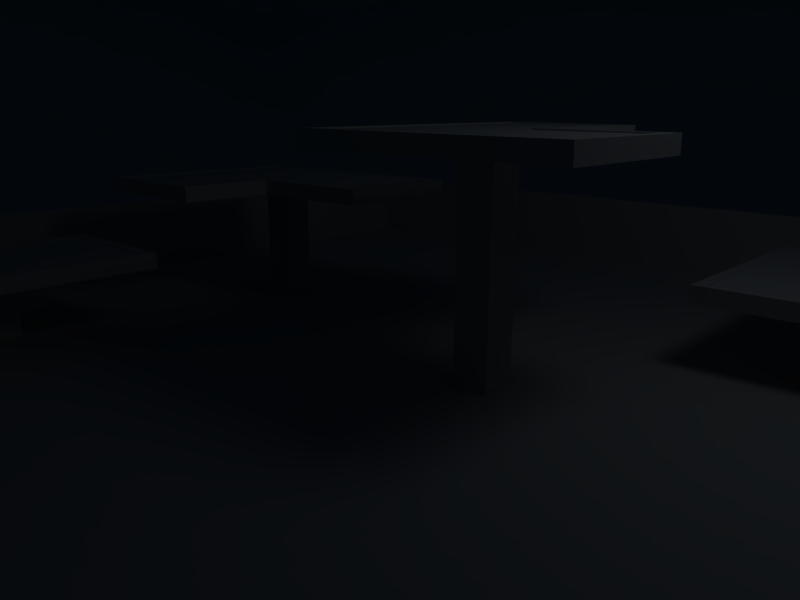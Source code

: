 # Source: level.blend  (saved by Blender 2.49.2; exported with 4.5.12 LTS)
import bpy
from mathutils import Matrix  # noqa: F401  (used for matrix-valued properties, if any)

bpy.ops.wm.read_factory_settings(use_empty=True)
scene = bpy.context.scene
scene.name = 'Scene'

# ---- collections
col_collection_1 = bpy.data.collections.new('Collection 1'); scene.collection.children.link(col_collection_1)

# ---- materials (node trees are filled in below, after node groups)
mat_cfloor = bpy.data.materials.new('cfloor')
mat_cfloor.alpha_threshold = 0.0
mat_cfloor.roughness = 0.5
mat_cfloor.specular_intensity = 0.0
mat_cfloor.line_color = (0.0, 0.0, 0.0, 1.0)
mat_sky_001 = bpy.data.materials.new('sky.001')
mat_sky_001.alpha_threshold = 0.0
mat_sky_001.roughness = 0.5
mat_sky_001.line_color = (0.0, 0.0, 0.0, 1.0)
mat_material_003 = bpy.data.materials.new('Material.003')
mat_material_003.alpha_threshold = 0.0
mat_material_003.roughness = 0.5
mat_material_003.line_color = (0.0, 0.0, 0.0, 1.0)
mat_material_002 = bpy.data.materials.new('Material.002')
mat_material_002.alpha_threshold = 0.0
mat_material_002.roughness = 0.5
mat_material_002.line_color = (0.0, 0.0, 0.0, 1.0)
mat_material_001 = bpy.data.materials.new('Material.001')
mat_material_001.alpha_threshold = 0.0
mat_material_001.roughness = 0.5
mat_material_001.line_color = (0.0, 0.0, 0.0, 1.0)
mat_floor1 = bpy.data.materials.new('floor1')
mat_floor1.alpha_threshold = 0.0
mat_floor1.roughness = 0.5
mat_floor1.line_color = (0.0, 0.0, 0.0, 1.0)

# ---- material node trees

# ---- world
world_world = bpy.data.worlds.new('World'); scene.world = world_world
world_world.color = (0.05656, 0.2208, 0.4)
world_world.use_sun_shadow = False
world_world.sun_shadow_jitter_overblur = 0.0
world_world.cycles.sampling_method = 'MANUAL'
world_world.cycles.sample_map_resolution = 256
world_world.light_settings.ao_factor = 3.0
world_world.light_settings.distance = 186.6

# ---- cameras
cam_camera = bpy.data.cameras.new('Camera')
cam_camera.passepartout_alpha = 0.2
cam_camera.clip_end = 100.0
cam_camera.lens = 35.0
cam_camera.ortho_scale = 7.314
cam_camera.show_passepartout = False
cam_camera.show_safe_areas = True
cam_camera.dof.focus_distance = 0.0
cam_camera.dof.aperture_fstop = 128.0

# ---- lights
light_spot = bpy.data.lights.new('Spot', 'POINT')
light_spot.transmission_factor = 0.0
light_spot.cutoff_distance = 30.0
light_spot.energy = 112.3
light_spot.shadow_buffer_clip_start = 1.001
light_spot.shadow_soft_size = 1.0
light_spot.shadow_maximum_resolution = 0.006
light_spot.use_absolute_resolution = True
light_spot.cycles.use_multiple_importance_sampling = False

# ---- meshes
me_plane_003 = bpy.data.meshes.new('Plane.003')
me_plane_003.from_pydata([(6.275, 6.275, 0.0), (6.275, -6.275, 0.0), (-6.275, -6.275, 0.0), (-6.275, 6.275, 0.0)], [], [(0, 3, 2, 1)])
_uv = me_plane_003.uv_layers.new(name='UVTex')
_uv.uv.foreach_set('vector', [-1.32, -1.32, 2.32, -1.32, 2.32, 2.32, -1.32, 2.32])
me_plane_003.materials.append(mat_cfloor)
me_plane_003.use_remesh_preserve_volume = False
me_plane_003.use_remesh_preserve_attributes = False
me_plane_003.use_mirror_vertex_groups = False
me_plane_003.update()
me_sphere = bpy.data.meshes.new('Sphere')
me_sphere.from_pydata([(1.434, -4.307, 0.3024), (-3.629, -2.662, 0.3024), (-3.629, 2.662, 0.3024), (1.434, 4.307, 0.3024), (4.563, -4.766e-08, 0.3024), (0.03461, -4.766e-08, 3.101), (1.218, 0.3846, -1.868), (1.218, -0.3846, -1.868), (0.7663, -1.007, -1.868), (0.03461, -1.245, -1.868), (-0.697, -1.007, -1.868), (-1.149, -0.3846, -1.868), (-1.149, 0.3846, -1.868), (-0.697, 1.007, -1.868), (0.03461, 1.245, -1.868), (0.7663, 1.007, -1.868), (3.519, -2.531, 0.7), (-1.296, -4.096, 0.7), (-4.272, -4.766e-08, 0.7), (-1.296, 4.096, 0.7), (3.519, 2.531, 0.7), (2.696, -4.766e-08, 2.345), (0.8571, -2.531, 2.345), (-2.119, -1.565, 2.345), (-2.119, 1.565, 2.345), (0.8571, 2.531, 2.345)], [], [(4, 7, 6), (0, 9, 8), (1, 11, 10), (2, 13, 12), (3, 15, 14), (16, 7, 4), (7, 16, 8), (0, 8, 16), (9, 0, 17), (9, 17, 10), (1, 10, 17), (18, 11, 1), (11, 18, 12), (2, 12, 18), (19, 13, 2), (13, 19, 14), (3, 14, 19), (20, 15, 3), (15, 20, 6), (4, 6, 20), (22, 0, 16), (16, 21, 22), (5, 22, 21), (21, 16, 4), (23, 1, 17), (17, 22, 23), (5, 23, 22), (17, 0, 22), (24, 2, 18), (18, 23, 24), (5, 24, 23), (23, 18, 1), (25, 3, 19), (19, 24, 25), (5, 25, 24), (24, 19, 2), (21, 4, 20), (20, 25, 21), (5, 21, 25), (25, 20, 3)])
me_sphere.polygons.foreach_set('use_smooth', [True] * 40)
_uv = me_sphere.uv_layers.new(name='UVTex')
_uv.uv.foreach_set('vector', [0.75, 0.5211, 0.7005, 0.332, 0.7995, 0.332, 0.5512, 0.5212, 0.5017, 0.3305, 0.6014, 0.3314, 0.3507, 0.5214, 0.3005, 0.3291, 0.4014, 0.3296, 0.1493, 0.5214, 0.09859, 0.3296, 0.1995, 0.3291, 0.9488, 0.5212, 0.8986, 0.3314, 0.9983, 0.3305, 0.6507, 0.551, 0.7005, 0.332, 0.75, 0.5211, 0.7005, 0.332, 0.6507, 0.551, 0.6014, 0.3314, 0.5512, 0.5212, 0.6014, 0.3314, 0.6507, 0.551, 0.5017, 0.3305, 0.5512, 0.5212, 0.4512, 0.5514, 0.5017, 0.3305, 0.4512, 0.5514, 0.4014, 0.3296, 0.3507, 0.5214, 0.4014, 0.3296, 0.4512, 0.5514, 0.25, 0.5517, 0.3005, 0.3291, 0.3507, 0.5214, 0.3005, 0.3291, 0.25, 0.5517, 0.1995, 0.3291, 0.1493, 0.5214, 0.1995, 0.3291, 0.25, 0.5517, 0.04878, 0.5514, 0.09859, 0.3296, 0.1493, 0.5214, 1.099, 0.3296, 1.049, 0.5514, 0.9983, 0.3305, 0.9488, 0.5212, 0.9983, 0.3305, 1.049, 0.5514, 0.8493, 0.551, 0.8986, 0.3314, 0.9488, 0.5212, 0.8986, 0.3314, 0.8493, 0.551, 0.7995, 0.332, 0.75, 0.5211, 0.7995, 0.332, 0.8493, 0.551, 0.552, 0.7292, 0.5512, 0.5212, 0.6507, 0.551, 0.6507, 0.551, 0.75, 0.7279, 0.552, 0.7292, 0.75, 0.9964, 0.552, 0.7292, 0.75, 0.7279, 0.75, 0.7279, 0.6507, 0.551, 0.75, 0.5211, 0.3512, 0.7316, 0.3507, 0.5214, 0.4512, 0.5514, 0.4512, 0.5514, 0.552, 0.7292, 0.3512, 0.7316, 0.75, 0.9964, 0.3512, 0.7316, 0.552, 0.7292, 0.4512, 0.5514, 0.5512, 0.5212, 0.552, 0.7292, 0.1488, 0.7316, 0.1493, 0.5214, 0.25, 0.5517, 0.25, 0.5517, 0.3512, 0.7316, 0.1488, 0.7316, 0.75, 0.9964, 1.149, 0.7316, 0.3512, 0.7316, 0.3512, 0.7316, 0.25, 0.5517, 0.3507, 0.5214, 0.948, 0.7292, 0.9488, 0.5212, 1.049, 0.5514, 1.049, 0.5514, 1.149, 0.7316, 0.948, 0.7292, 0.75, 0.9964, 0.948, 0.7292, 1.149, 0.7316, 0.1488, 0.7316, 0.04878, 0.5514, 0.1493, 0.5214, 0.75, 0.7279, 0.75, 0.5211, 0.8493, 0.551, 0.8493, 0.551, 0.948, 0.7292, 0.75, 0.7279, 0.75, 0.9964, 0.75, 0.7279, 0.948, 0.7292, 0.948, 0.7292, 0.8493, 0.551, 0.9488, 0.5212])
me_sphere.materials.append(mat_sky_001)
me_sphere.use_remesh_preserve_volume = False
me_sphere.use_remesh_preserve_attributes = False
me_sphere.use_mirror_vertex_groups = False
me_sphere.update()
me_plane_002 = bpy.data.meshes.new('Plane.002')
me_plane_002.from_pydata([(6.275, 6.275, -0.04854), (6.275, -6.275, -0.04854), (-6.275, -6.275, -0.04854), (-6.275, 6.275, -0.04854), (-6.275, -6.275, 1.08), (-6.275, 6.275, 1.08), (6.275, 6.275, 1.08), (6.275, -6.275, 1.08)], [], [(2, 3, 5, 4), (3, 0, 6, 5), (0, 1, 7, 6), (1, 2, 4, 7)])
_uv = me_plane_002.uv_layers.new(name='UVTex')
_uv.uv.foreach_set('vector', [1.384, 2.95e-06, -0.3841, 0.0, -0.3841, 1.0, 1.384, 1.0, 1.491, 1.252e-06, -0.4913, 5.96e-07, -0.4913, 1.0, 1.491, 1.0, -0.3841, 3.278e-07, 1.384, 3.278e-06, 1.384, 1.0, -0.3841, 1.0, -0.4913, 0.0, 1.491, 6.557e-07, 1.491, 1.0, -0.4913, 1.0])
me_plane_002.materials.append(mat_material_003)
me_plane_002.use_remesh_preserve_volume = False
me_plane_002.use_remesh_preserve_attributes = False
me_plane_002.use_mirror_vertex_groups = False
me_plane_002.update()
me_cube_001 = bpy.data.meshes.new('Cube.001')
me_cube_001.from_pydata([(1.81, 0.1988, -0.7739), (1.81, -0.1988, -0.7739), (1.412, -0.1988, -0.7739), (1.412, 0.1988, -0.7739), (1.81, 0.1988, 1.725), (1.81, -0.1988, 1.725), (1.412, -0.1988, 1.725), (1.412, 0.1988, 1.725), (4.169, 3.476, 0.1627), (4.169, 3.079, 0.1627), (4.566, 3.079, 0.1627), (4.566, 3.476, 0.1627), (4.169, 3.476, -0.71), (4.169, 3.079, -0.71), (4.566, 3.079, -0.71), (4.566, 3.476, -0.71), (-2.619, 1.459, -0.6915), (-2.619, 1.062, -0.6915), (-3.016, 1.062, -0.6915), (-3.016, 1.459, -0.6915), (-2.619, 1.459, 0.8375), (-2.619, 1.062, 0.8375), (-3.016, 1.062, 0.8375), (-3.016, 1.459, 0.8375), (-3.584, -2.417, 0.05047), (-3.584, -2.814, 0.05047), (-3.186, -2.814, 0.05047), (-3.186, -2.417, 0.05047), (-3.584, -2.417, -0.6608), (-3.584, -2.814, -0.6608), (-3.186, -2.814, -0.6608), (-3.186, -2.417, -0.6608)], [], [(0, 1, 2, 3), (4, 7, 6, 5), (0, 4, 5, 1), (1, 5, 6, 2), (2, 6, 7, 3), (4, 0, 3, 7), (11, 15, 12, 8), (13, 9, 8, 12), (14, 10, 9, 13), (15, 11, 10, 14), (11, 8, 9, 10), (15, 14, 13, 12), (16, 17, 18, 19), (20, 23, 22, 21), (16, 20, 21, 17), (17, 21, 22, 18), (18, 22, 23, 19), (20, 16, 19, 23), (27, 31, 28, 24), (29, 25, 24, 28), (30, 26, 25, 29), (31, 27, 26, 30), (27, 24, 25, 26), (31, 30, 29, 28)])
_uv = me_cube_001.uv_layers.new(name='UVTex')
_uv.uv.foreach_set('vector', [-0.4338, 0.6488, -0.4338, 0.1016, -0.981, 0.1016, -0.981, 0.6488, -0.4338, 0.6488, -0.981, 0.6488, -0.981, 0.1016, -0.4338, 0.1016, 0.9943, 0.2276, 0.9943, 3.668, 0.4471, 3.668, 0.4471, 0.2276, -0.4338, 0.2276, -0.4338, 3.668, -0.981, 3.668, -0.981, 0.2276, 0.4471, 0.2276, 0.4471, 3.668, 0.9943, 3.668, 0.9943, 0.2276, -0.4338, 0.9147, -0.4338, -2.526, -0.981, -2.526, -0.981, 0.9147, 0.6075, 1.517, 0.6075, 0.3155, 0.06027, 0.3155, 0.06027, 1.517, -0.5475, 0.3155, -0.5475, 1.517, -0.0002961, 1.517, -0.0002954, 0.3155, 0.6075, 0.3155, 0.6075, 1.517, 0.06027, 1.517, 0.06027, 0.3155, -0.0002961, 0.3155, -0.0002961, 1.517, -0.5475, 1.517, -0.5475, 0.3155, 0.6075, -0.3458, 0.06027, -0.3458, 0.06027, -0.893, 0.6075, -0.893, 0.6075, -0.3458, 0.6075, -0.893, 0.06027, -0.893, 0.06027, -0.3458, 1.729, -0.3691, 1.729, -0.9163, 1.182, -0.9163, 1.182, -0.3691, 1.729, -0.3691, 1.182, -0.3691, 1.182, -0.9163, 1.729, -0.9163, -0.02355, 0.3411, -0.02355, 2.446, -0.5708, 2.446, -0.5708, 0.3411, 1.729, 0.3411, 1.729, 2.446, 1.182, 2.446, 1.182, 0.3411, -0.5708, 0.3411, -0.5708, 2.446, -0.02355, 2.446, -0.02355, 0.3411, 1.729, -0.3074, 1.729, -2.412, 1.182, -2.412, 1.182, -0.3074, 0.9483, 1.362, 0.9483, 0.3833, 0.4011, 0.3833, 0.4011, 1.362, -0.4004, 0.3833, -0.4004, 1.362, 0.1468, 1.362, 0.1468, 0.3833, 0.9483, 0.3833, 0.9483, 1.362, 0.4011, 1.362, 0.4011, 0.3833, 0.1468, 0.3833, 0.1468, 1.362, -0.4004, 1.362, -0.4004, 0.3833, 0.9483, -0.1987, 0.4011, -0.1987, 0.4011, -0.7459, 0.9483, -0.7459, 0.9483, -0.1987, 0.9483, -0.7459, 0.4011, -0.7459, 0.4011, -0.1987])
me_cube_001.materials.append(mat_material_002)
me_cube_001.use_remesh_preserve_volume = False
me_cube_001.use_remesh_preserve_attributes = False
me_cube_001.use_mirror_vertex_groups = False
me_cube_001.update()
me_plane_001 = bpy.data.meshes.new('Plane.001')
me_plane_001.from_pydata([(-4.772, -1.214, 0.9068), (-4.772, -3.87, 0.9068), (-3.251, -3.87, 0.9068), (-3.251, -1.214, 0.9068), (-3.251, 2.193, 1.646), (-3.253, -0.4623, 1.647), (-4.772, -0.4627, 1.646), (-4.772, 2.193, 1.646), (-3.251, 0.8121, 1.646), (-4.772, 0.8121, 1.646), (-1.609, 0.8125, 1.647), (-1.616, 2.186, 1.647), (-0.3744, 2.267, 2.432), (1.007, 2.267, 2.432), (1.007, -0.8982, 2.432), (1.007, 0.6225, 2.432), (-0.3744, -0.8982, 2.432), (2.282, -0.8982, 2.432), (2.282, 0.6225, 2.432), (-0.3744, 0.6225, 2.432), (5.067, 4.552, 0.9068), (5.067, 1.896, 0.9068), (2.351, 1.896, 0.9068), (2.351, 4.552, 0.9068), (2.208, 4.693, 0.9068), (2.208, 1.756, 0.9068), (5.211, 1.756, 0.9068), (5.211, 4.693, 0.9068), (-0.4984, 0.6082, 2.432), (2.416, 0.7492, 2.432), (2.432, -1.03, 2.432), (-0.4828, -1.03, 2.432), (1.177, 0.7492, 2.432), (0.9889, -1.03, 2.432), (1.177, 2.392, 2.432), (-0.4828, 2.392, 2.432), (-1.484, 2.302, 1.647), (-1.484, 0.6423, 1.647), (-4.905, 0.8304, 1.647), (-3.126, 0.6423, 1.647), (-4.905, 2.302, 1.647), (-4.905, -0.5946, 1.647), (-3.126, -0.5968, 1.647), (-3.252, 2.302, 1.647), (-3.086, -1.066, 0.9068), (-3.086, -4.018, 0.9068), (-4.936, -4.018, 0.9068), (-4.936, -1.066, 0.9068), (-4.936, -1.066, 0.715), (-4.936, -4.018, 0.715), (-3.086, -4.018, 0.715), (-3.086, -1.066, 0.715), (-3.252, 2.302, 1.455), (-3.126, -0.5968, 1.455), (-4.905, -0.5945, 1.455), (-4.905, 2.302, 1.455), (-3.126, 0.6424, 1.455), (-4.905, 0.8304, 1.455), (-1.484, 0.6424, 1.455), (-1.484, 2.302, 1.455), (-0.4828, 2.392, 2.24), (1.177, 2.392, 2.24), (0.9888, -1.03, 2.24), (1.177, 0.7492, 2.24), (-0.4828, -1.03, 2.24), (2.432, -1.03, 2.24), (2.416, 0.7492, 2.24), (-0.4985, 0.6082, 2.24), (5.211, 4.693, 0.715), (5.211, 1.756, 0.715), (2.208, 1.756, 0.715), (2.208, 4.693, 0.715), (2.351, 4.552, 0.715), (2.351, 1.896, 0.715), (5.067, 1.896, 0.715), (5.067, 4.552, 0.715), (-0.3744, 0.6225, 2.24), (2.282, 0.6225, 2.24), (2.282, -0.8982, 2.24), (-0.3744, -0.8982, 2.24), (1.007, 0.6225, 2.24), (1.007, -0.8982, 2.24), (1.007, 2.267, 2.24), (-0.3744, 2.267, 2.24), (-1.616, 2.186, 1.455), (-1.609, 0.8126, 1.455), (-4.772, 0.8122, 1.454), (-3.251, 0.8122, 1.454), (-4.772, 2.193, 1.454), (-4.772, -0.4627, 1.454), (-3.253, -0.4623, 1.455), (-3.251, 2.193, 1.454), (-3.251, -1.214, 0.715), (-3.251, -3.87, 0.715), (-4.772, -3.87, 0.715), (-4.772, -1.214, 0.715)], [], [(22, 23, 24, 25), (23, 20, 27, 24), (20, 21, 26, 27), (21, 22, 25, 26), (18, 17, 30, 29), (16, 19, 28, 31), (15, 18, 29, 32), (14, 16, 31, 33), (17, 14, 33, 30), (13, 15, 32, 34), (12, 13, 34, 35), (19, 12, 35, 28), (4, 11, 36, 43), (11, 10, 37, 36), (10, 8, 39, 37), (6, 9, 38, 41), (9, 7, 40, 38), (8, 5, 42, 39), (7, 4, 43, 40), (5, 6, 41, 42), (2, 1, 46, 45), (3, 2, 45, 44), (0, 3, 44, 47), (1, 0, 47, 46), (46, 47, 48, 49), (47, 44, 51, 48), (44, 45, 50, 51), (45, 46, 49, 50), (42, 41, 54, 53), (40, 43, 52, 55), (39, 42, 53, 56), (38, 40, 55, 57), (41, 38, 57, 54), (37, 39, 56, 58), (36, 37, 58, 59), (43, 36, 59, 52), (28, 35, 60, 67), (35, 34, 61, 60), (34, 32, 63, 61), (30, 33, 62, 65), (33, 31, 64, 62), (32, 29, 66, 63), (31, 28, 67, 64), (29, 30, 65, 66), (26, 25, 70, 69), (27, 26, 69, 68), (24, 27, 68, 71), (25, 24, 71, 70), (23, 22, 73, 72), (20, 23, 72, 75), (21, 20, 75, 74), (22, 21, 74, 73), (17, 18, 77, 78), (19, 16, 79, 76), (18, 15, 80, 77), (16, 14, 81, 79), (14, 17, 78, 81), (15, 13, 82, 80), (13, 12, 83, 82), (12, 19, 76, 83), (11, 4, 91, 84), (10, 11, 84, 85), (8, 10, 85, 87), (9, 6, 89, 86), (7, 9, 86, 88), (5, 8, 87, 90), (4, 7, 88, 91), (6, 5, 90, 89), (1, 2, 93, 94), (2, 3, 92, 93), (3, 0, 95, 92), (0, 1, 94, 95), (71, 72, 73, 70), (68, 75, 72, 71), (69, 74, 75, 68), (70, 73, 74, 69), (65, 78, 77, 66), (67, 76, 79, 64), (66, 77, 80, 63), (64, 79, 81, 62), (62, 81, 78, 65), (63, 80, 82, 61), (61, 82, 83, 60), (60, 83, 76, 67), (59, 84, 91, 52), (58, 85, 84, 59), (56, 87, 85, 58), (57, 86, 89, 54), (55, 88, 86, 57), (53, 90, 87, 56), (52, 91, 88, 55), (54, 89, 90, 53), (49, 94, 93, 50), (50, 93, 92, 51), (51, 92, 95, 48), (48, 95, 94, 49)])
_uv = me_plane_001.uv_layers.new(name='UVTex')
_uv.uv.foreach_set('vector', [0.9522, 1.0, 0.04782, 1.0, 1.364e-05, 0.0004516, 1.0, 0.0004615, 0.9522, 1.0, 0.0478, 1.0, 0.0, 0.0002988, 1.0, 0.0002852, 0.9522, 0.9995, 0.0478, 0.9995, 0.0, 1.328e-05, 1.0, 0.0, 0.9522, 0.9997, 0.04782, 0.9997, 2.16e-05, 3.396e-06, 1.0, 0.0, 0.9288, 0.9995, 0.074, 0.9996, 0.0, 0.0, 1.0, 0.1042, 0.9203, 1.0, 2.435e-05, 1.0, 0.008675, 0.0005216, 1.0, 0.1267, 1.0, 1.0, 0.09544, 1.0, 0.0, 0.0003235, 0.8792, 0.0003174, 1.0, 0.9997, 0.07283, 0.9997, 4.35e-05, 2.716e-06, 0.988, 0.0, 0.8959, 0.9997, 0.01239, 0.9997, 4.49e-05, 6.336e-06, 1.0, 0.0, 0.9294, 0.9996, 0.0, 0.9996, 0.07163, 2.52e-05, 1.0, 0.0, 0.9346, 1.0, 0.1025, 1.0, 0.0, 0.0003244, 1.0, 0.0003225, 0.992, 1.0, 0.07006, 1.0, 2.259e-05, 0.1267, 1.0, 0.0005216, 0.9996, 0.9365, 0.07506, 1.0, 0.0, 0.001113, 1.0, 0.0003463, 0.93, 0.9995, 0.1025, 0.9408, 0.0, 1.077e-05, 1.0, 0.0, 0.9293, 0.9998, 3.669e-05, 0.9974, 0.07069, 2.801e-06, 1.0, 0.0, 0.9075, 1.0, 0.01282, 1.0, 2.823e-05, 0.0004855, 1.0, 0.0004891, 1.0, 1.0, 0.07307, 1.0, 2.704e-05, 0.0004855, 0.9878, 0.0004927, 1.0, 0.9849, 0.09547, 0.9995, 0.0, 9.403e-06, 0.8795, 0.0, 0.9193, 1.0, 0.0, 1.0, 0.0003377, 0.0003698, 1.0, 0.001169, 0.9288, 1.0, 0.07507, 0.997, 3.645e-05, 0.01672, 1.0, 0.0, 0.08897, 0.0002768, 0.911, 0.0002719, 1.0, 1.0, 0.0, 1.0, 0.05019, 0.0003938, 0.9498, 0.0004025, 1.0, 1.0, 1.361e-05, 1.0, 0.08901, 7.241e-06, 0.911, 0.0, 1.0, 0.9997, 3.505e-05, 0.9997, 0.05017, 1.448e-05, 0.9498, 0.0, 1.0, 0.9996, 0.0, 0.9996, 0.0, 1.0, 1.0, 1.0, 1.0, 0.0, 1.357e-05, 6.837e-06, 3.531e-05, 1.0, 1.0, 1.0, 1.0, 1.243e-06, 2.578e-07, 2.175e-06, 1.0, 1.0, 0.0, 1.0, 1.357e-05, 6.837e-06, 1.0, 0.0, 1.0, 1.0, 3.505e-05, 1.0, 0.0, 9.323e-07, 1.0, 0.0, 1.0, 1.0, 3.645e-05, 1.0, 0.0, 0.003978, 1.0, 0.003978, 1.0, 1.0, 0.0003377, 1.0, 0.0003769, 0.003978, 1.0, 0.003978, 0.8795, 1.0, 0.0, 1.0, 2.851e-05, 0.003981, 0.8795, 0.003979, 0.9878, 1.0, 2.72e-05, 1.0, 0.0, 0.003978, 0.9877, 0.003979, 1.0, 1.0, 2.828e-05, 1.0, 0.0, 0.003978, 1.0, 0.003981, 1.0, 1.0, 0.07069, 1.0, 0.07066, 0.003978, 1.0, 0.003978, 1.0, 1.0, 0.0, 1.0, 2.42e-05, 6.837e-06, 1.0, 0.0, 1.0, 1.0, 0.0, 1.0, 4.967e-05, 0.003978, 1.0, 0.003978, 0.0, 1.0, 1.0, 1.0, 1.0, 0.0, 2.253e-05, 7.458e-06, 3.999e-05, 1.0, 1.0, 1.0, 1.0, 1.243e-06, 9.517e-07, 2.486e-06, 1.0, 1.0, 0.07907, 1.0, 0.07909, 6.215e-06, 1.0, 0.0, 1.0, 1.0, 4.494e-05, 1.0, 0.0, 0.0, 1.0, 0.0, 0.8867, 1.0, 3.904e-05, 1.0, 0.0, 1.243e-06, 0.8867, 0.0, 0.1303, 1.0, 0.9891, 1.0, 0.9891, 0.0, 0.1303, 1.243e-06, 9.381e-07, 1.0, 0.9207, 1.0, 0.9207, 1.243e-06, 2.352e-05, 4.972e-06, 1.0, 1.0, 0.0, 1.0, 2.258e-05, 3.729e-06, 1.0, 0.0, 1.0, 1.0, 2.16e-05, 1.0, 0.0, 1.243e-06, 1.0, 0.0, 1.0, 1.0, 0.0, 1.0, 1.368e-05, 6.837e-06, 1.0, 0.0, 2.199e-05, 1.0, 1.0, 1.0, 1.0, 9.323e-07, 3.97e-07, 2.486e-06, 3.247e-07, 1.0, 1.0, 1.0, 1.0, 6.215e-07, 1.4e-05, 7.458e-06, 0.9522, 1.0, 0.0478, 1.0, 0.04782, 7.148e-06, 0.9522, 9.323e-07, 0.9522, 1.0, 0.04782, 1.0, 0.0478, 2.486e-06, 0.9522, 1.243e-06, 0.0478, 1.0, 0.9522, 1.0, 0.9522, 3.108e-07, 0.04782, 6.526e-06, 0.04782, 1.0, 0.9522, 1.0, 0.9522, 0.0, 0.0478, 1.243e-06, 0.074, 1.0, 0.9288, 1.0, 0.9288, 0.0, 0.07402, 3.729e-06, 0.9288, 1.0, 0.074, 1.0, 0.07402, 4.972e-06, 0.9288, 1.243e-06, 0.8959, 1.0, 0.01239, 1.0, 0.01235, 1.243e-06, 0.8959, 0.0, 0.06536, 1.0, 0.8975, 1.0, 0.8974, 0.0, 0.06532, 1.243e-06, 0.01239, 1.0, 0.8959, 1.0, 0.8959, 0.0, 0.01235, 0.0, 0.008015, 1.0, 0.9299, 1.0, 0.93, 0.0, 0.008037, 7.458e-06, 0.8975, 1.0, 0.06536, 1.0, 0.06532, 2.486e-06, 0.8974, 1.243e-06, 0.9299, 1.0, 0.008015, 1.0, 0.008038, 7.458e-06, 0.93, 0.0, 0.03711, 1.0, 0.9641, 0.996, 0.9641, 0.0, 0.03716, 0.003979, 0.1025, 1.0, 0.93, 1.0, 0.93, 6.215e-07, 0.1026, 6.215e-06, 3.669e-05, 0.996, 0.9293, 1.0, 0.9293, 0.003978, 0.0, 0.0, 0.01282, 0.996, 0.9075, 0.996, 0.9074, 1.857e-06, 0.01279, 0.0, 0.07307, 0.996, 1.0, 0.996, 1.0, 1.238e-06, 0.07304, 0.0, 0.09547, 1.0, 1.0, 0.996, 1.0, 0.0, 0.0955, 0.003981, 0.0, 0.996, 0.9193, 0.996, 0.9193, 0.0, 3.92e-05, 6.191e-07, 0.07507, 0.996, 0.9288, 1.0, 0.9287, 0.003978, 0.07503, 0.0, 0.08901, 1.0, 0.911, 1.0, 0.911, 3.108e-07, 0.08897, 9.323e-07, 0.05017, 1.0, 0.9498, 1.0, 0.9498, 3.108e-07, 0.05019, 6.526e-06, 0.911, 1.0, 0.08901, 1.0, 0.08897, 1.865e-06, 0.911, 1.243e-06, 0.9498, 1.0, 0.05017, 1.0, 0.05019, 6.215e-06, 0.9498, 3.108e-07, 0.0, 0.0, 0.0478, 0.9995, 0.9522, 0.9995, 1.0, 9.961e-06, 2.16e-05, 1.358e-05, 0.04782, 0.9997, 0.9522, 0.9997, 1.0, 0.0, 1.368e-05, 0.0004649, 0.04782, 1.0, 0.9522, 1.0, 1.0, 0.0004516, 0.0, 0.0002895, 0.0478, 1.0, 0.9522, 1.0, 1.0, 0.0002861, 2.258e-05, 0.0004316, 0.07402, 1.0, 0.9288, 1.0, 1.0, 0.1047, 0.008651, 0.0, 0.0, 0.9995, 0.9203, 0.9995, 1.0, 0.1262, 4.601e-05, 6.113e-06, 0.09548, 0.9997, 1.0, 0.9997, 0.8792, 0.0, 0.0, 0.0003078, 0.07278, 1.0, 1.0, 1.0, 0.988, 0.000305, 0.0, 0.0003114, 0.01235, 1.0, 0.8959, 1.0, 1.0, 0.000305, 2.32, -1.32, 2.32, 0.5, -1.32, 0.5, -1.32, -1.32, 3.9e-05, 1.908e-06, 0.1026, 0.9997, 0.9347, 0.9997, 1.0, 0.0, 0.0, 0.1262, 0.07004, 0.9995, 0.992, 0.9995, 1.0, 0.0, 3.661e-05, 0.0007665, 0.0751, 0.9997, 0.9997, 0.9362, 1.0, 0.0, 2.424e-05, 0.0004983, 0.1026, 0.9413, 0.93, 1.0, 1.0, 0.0004875, 0.07066, 0.0002391, 0.0, 0.9976, 0.9293, 1.0, 1.0, 0.0002363, 0.0, 0.0, 0.01279, 0.9995, 0.9074, 0.9995, 1.0, 3.57e-06, 0.0, 0.0, 0.07304, 0.9995, 1.0, 0.9995, 0.9877, 7.14e-06, 2.855e-05, 0.0005209, 0.0955, 1.0, 1.0, 0.9855, 0.8795, 0.0005115, 0.0003769, 0.0, 3.92e-05, 0.9996, 0.9193, 0.9996, 1.0, 0.0007987, 2.32, 0.5, 2.32, 2.32, -1.32, 2.32, -1.32, 0.5, 1.0, 0.9997, 0.911, 0.0, 0.08901, 4.827e-06, 3.505e-05, 0.9997, 1.0, 0.9996, 0.9498, 8.687e-06, 0.05017, 0.0, 0.0, 0.9996, 1.0, 1.0, 0.911, 0.0002711, 0.08897, 0.0002784, 0.0, 1.0, 1.0, 1.0, 0.9498, 0.0003938, 0.05019, 0.0004083, 1.357e-05, 1.0])
me_plane_001.materials.append(mat_material_001)
me_plane_001.use_remesh_preserve_volume = False
me_plane_001.use_remesh_preserve_attributes = False
me_plane_001.use_mirror_vertex_groups = False
me_plane_001.update()
me_plane = bpy.data.meshes.new('Plane')
me_plane.from_pydata([(-4.772, -1.214, 0.8931), (-4.772, -3.87, 0.8931), (-3.251, -3.87, 0.8931), (-3.251, -1.214, 0.8931), (-3.251, 2.193, 1.632), (-3.251, -0.4627, 1.632), (-4.772, -0.4627, 1.632), (-4.772, 2.193, 1.632), (-3.251, 0.8121, 1.632), (-4.772, 0.8121, 1.632), (-1.607, 0.8121, 1.632), (-1.607, 2.193, 1.632), (-0.3744, 2.267, 2.418), (1.007, 2.267, 2.418), (1.007, -0.8982, 2.418), (1.007, 0.6225, 2.418), (-0.3744, -0.8982, 2.418), (2.282, -0.8982, 2.418), (2.282, 0.6225, 2.418), (-0.3744, 0.6225, 2.418), (5.067, 4.552, 0.8931), (5.067, 1.896, 0.8931), (2.351, 1.896, 0.8931), (2.351, 4.552, 0.8931)], [], [(3, 0, 1, 2), (7, 9, 8, 4), (9, 6, 5, 8), (4, 8, 10, 11), (19, 15, 13, 12), (14, 17, 18, 15), (16, 14, 15, 19), (20, 23, 22, 21)])
_uv = me_plane.uv_layers.new(name='UVTex')
_uv.uv.foreach_set('vector', [-1.32, -1.32, 2.32, -1.32, 2.32, 2.32, -1.32, 2.32, 2.32, -1.32, 2.32, 0.5, -1.32, 0.5, -1.32, -1.32, 2.32, 0.5, 2.32, 2.32, -1.32, 2.32, -1.32, 0.5, 2.32, -1.32, 2.32, 0.5, -1.32, 0.5, -1.32, -1.32, 2.32, -1.32, 2.32, 0.5, -1.32, 0.5, -1.32, -1.32, 2.32, 0.5, 2.32, 2.32, -1.32, 2.32, -1.32, 0.5, 2.32, -1.32, 2.32, 0.5, -1.32, 0.5, -1.32, -1.32, -1.32, -1.32, 2.32, -1.32, 2.32, 2.32, -1.32, 2.32])
me_plane.materials.append(mat_floor1)
me_plane.use_remesh_preserve_volume = False
me_plane.use_remesh_preserve_attributes = False
me_plane.use_mirror_vertex_groups = False
me_plane.update()

# ---- objects
ob_plane_003 = bpy.data.objects.new('Plane.003', me_plane_003)
ob_sphere = bpy.data.objects.new('Sphere', me_sphere)
ob_plane_002 = bpy.data.objects.new('Plane.002', me_plane_002)
ob_cube = bpy.data.objects.new('Cube', me_cube_001)
ob_plane_001 = bpy.data.objects.new('Plane.001', me_plane_001)
ob_plane = bpy.data.objects.new('Plane', me_plane)
ob_lamp = bpy.data.objects.new('Lamp', light_spot)
ob_camera = bpy.data.objects.new('Camera', cam_camera)

# ---- transforms, parenting, visibility, modifiers, constraints
ob_plane_003.location = (0.0, 0.0, 0.0)
ob_plane_003.lock_rotations_4d = False
ob_plane_003.empty_display_type = 'ARROWS'
ob_plane_003.lineart.crease_threshold = 0.0
ob_sphere.location = (-0.402, 9.943e-08, 3.571)
ob_sphere.scale = (9.556, 9.556, 9.556)
ob_sphere.lock_rotations_4d = False
ob_sphere.empty_display_type = 'ARROWS'
ob_sphere.lineart.crease_threshold = 0.0
ob_plane_002.location = (0.0, 0.0, 0.0)
ob_plane_002.lock_rotations_4d = False
ob_plane_002.empty_display_type = 'ARROWS'
ob_plane_002.lineart.crease_threshold = 0.0
ob_cube.location = (-0.6487, 0.0, 0.6667)
ob_cube.lock_rotations_4d = False
ob_cube.empty_display_type = 'ARROWS'
ob_cube.lineart.crease_threshold = 0.0
ob_plane_001.location = (0.0, 0.0, 0.0)
ob_plane_001.lock_rotations_4d = False
ob_plane_001.empty_display_type = 'ARROWS'
ob_plane_001.lineart.crease_threshold = 0.0
ob_plane.location = (0.0, 0.0, 0.0)
ob_plane.lock_rotations_4d = False
ob_plane.empty_display_type = 'ARROWS'
ob_plane.lineart.crease_threshold = 0.0
ob_lamp.location = (4.076, 1.005, 5.904)
ob_lamp.rotation_euler = (0.6503, 0.05522, 1.866)
ob_lamp.lock_rotations_4d = False
ob_lamp.empty_display_type = 'ARROWS'
ob_lamp.color = (0.0, 0.0, 0.0, 0.0)
ob_lamp.lineart.crease_threshold = 0.0
ob_camera.location = (5.216, -5.793, 2.693)
ob_camera.rotation_euler = (1.318, -0.005389, 0.746)
ob_camera.lock_rotations_4d = False
ob_camera.empty_display_type = 'ARROWS'
ob_camera.color = (0.0, 0.0, 0.0, 0.0)
ob_camera.display_type = 'WIRE'
ob_camera.lineart.crease_threshold = 0.0

# ---- collection membership
col_collection_1.objects.link(ob_plane_003)
col_collection_1.objects.link(ob_sphere)
col_collection_1.objects.link(ob_plane_002)
col_collection_1.objects.link(ob_cube)
col_collection_1.objects.link(ob_plane_001)
col_collection_1.objects.link(ob_plane)
col_collection_1.objects.link(ob_lamp)
col_collection_1.objects.link(ob_camera)

# ---- scene / render settings (as saved in the file)
scene.camera = ob_camera
scene.frame_start = 1; scene.frame_end = 250; scene.frame_set(1)
scene.render.engine = 'BLENDER_EEVEE_NEXT'
scene.render.image_settings.file_format = 'JPEG'
scene.render.image_settings.color_mode = 'RGB'
scene.render.image_settings.compression = 90
scene.render.resolution_x = 800
scene.render.resolution_y = 600
scene.render.pixel_aspect_x = 100.0
scene.render.pixel_aspect_y = 100.0
scene.render.fps = 25
scene.render.dither_intensity = 0.0
scene.render.use_compositing = False
scene.render.use_sequencer = False
scene.render.bake_margin = 2
scene.render.bake_bias = 0.0
scene.render.use_stamp_time = False
scene.render.use_stamp_date = False
scene.render.use_stamp_frame = False
scene.render.use_stamp_camera = False
scene.render.use_stamp_scene = False
scene.render.use_stamp_filename = False
scene.render.use_stamp_render_time = False
scene.render.stamp_font_size = 0
scene.cycles.use_denoising = False
scene.cycles.samples = 10
scene.cycles.sampling_pattern = 'TABULATED_SOBOL'
scene.cycles.light_sampling_threshold = 0.0
scene.cycles.use_adaptive_sampling = False
scene.cycles.use_light_tree = False
scene.cycles.blur_glossy = 0.0
scene.cycles.volume_bounces = 1
scene.cycles.pixel_filter_type = 'GAUSSIAN'
scene.cycles.sample_clamp_indirect = 0.0
scene.view_settings.view_transform = 'Raw'
bpy.context.view_layer.update()
